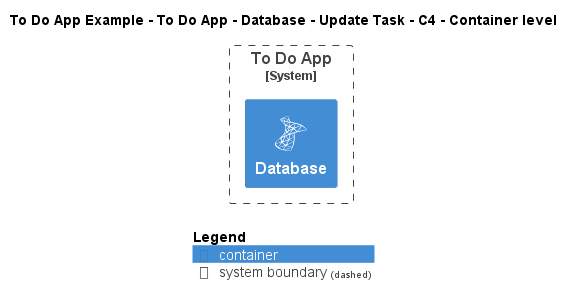

The diagram above was rendered by PlantUML. Its source (embedded in the PNG):
@startuml
!include ..\..\..\..\..\..\..\.c4s\C4_Container.puml

!define ICONS https://raw.githubusercontent.com/tupadr3/plantuml-icon-font-sprites/refs/heads/main/icons

!include ICONS/devicons/msql_server.puml

AddElementTag("c4interflow:lifecycle:new", $bgColor=green, $fontColor=#ffffff, $borderColor=green, $shadowing="False")
AddElementTag("c4interflow:lifecycle:changed", $bgColor=orange, $fontColor=#ffffff, $borderColor=orange, $shadowing="False")
AddElementTag("c4interflow:lifecycle:removed", $bgColor=red, $fontColor=#ffffff, $borderColor=red, $shadowing="False")

AddRelTag("c4interflow:lifecycle:new", $textColor=green, $lineColor=green)
AddRelTag("c4interflow:lifecycle:changed", $textColor=orange, $lineColor=orange)
AddRelTag("c4interflow:lifecycle:removed", $textColor=red, $lineColor=red)

SHOW_PERSON_PORTRAIT()
LAYOUT_TOP_DOWN()

skinparam linetype polyline

title To Do App Example - To Do App - Database - Update Task - C4 - Container level


System_Boundary(ToDoAppExample.SoftwareSystems.ToDoApp, "To Do App") {
    Container(ToDoAppExample.SoftwareSystems.ToDoApp.Containers.Database, "Database", "", "", "msql_server")
}



SHOW_LEGEND()
@enduml